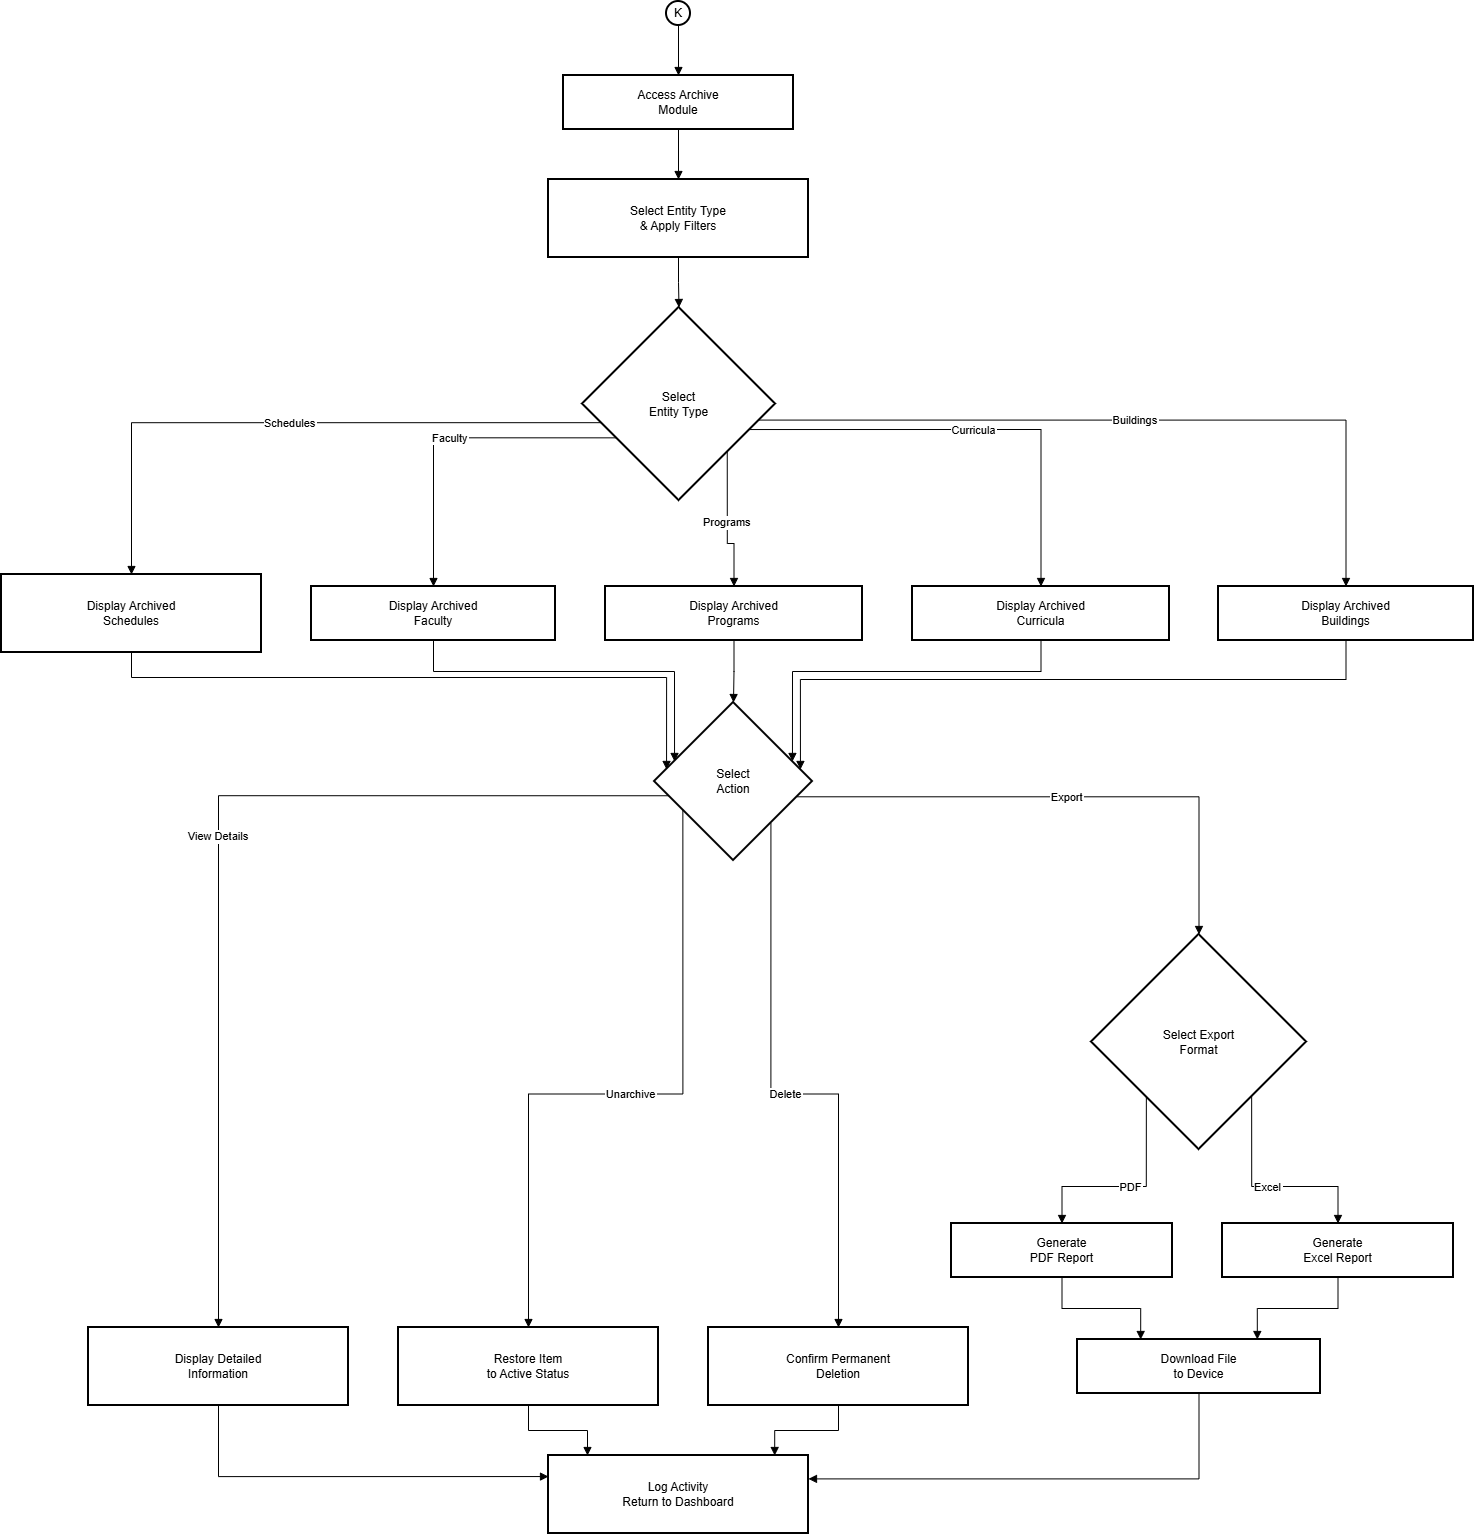

The diagram above was exported from draw.io. Its source (the exported page's mxGraphModel, read from the mxfile embedded in the PNG):
<mxGraphModel dx="1501" dy="868" grid="0" gridSize="10" guides="1" tooltips="1" connect="1" arrows="1" fold="1" page="1" pageScale="1" pageWidth="850" pageHeight="1100" background="#ffffff" math="0" shadow="0">
  <root>
    <mxCell id="0" />
    <mxCell id="1" parent="0" />
    <mxCell id="tBjOJCQz4JF5Mp_9XnNU-1846" parent="1" style="ellipse;aspect=fixed;strokeWidth=2;whiteSpace=wrap;" value="K" vertex="1">
      <mxGeometry height="24" width="24" x="685" y="20" as="geometry" />
    </mxCell>
    <mxCell id="tBjOJCQz4JF5Mp_9XnNU-1847" parent="1" style="whiteSpace=wrap;strokeWidth=2;" value="Access Archive&#10;Module" vertex="1">
      <mxGeometry height="54" width="230" x="582" y="94" as="geometry" />
    </mxCell>
    <mxCell id="tBjOJCQz4JF5Mp_9XnNU-1848" parent="1" style="whiteSpace=wrap;strokeWidth=2;" value="Select Entity Type&#10;&amp; Apply Filters" vertex="1">
      <mxGeometry height="78" width="260" x="567" y="198" as="geometry" />
    </mxCell>
    <mxCell id="tBjOJCQz4JF5Mp_9XnNU-1849" parent="1" style="rhombus;strokeWidth=2;whiteSpace=wrap;" value="Select&#10;Entity Type" vertex="1">
      <mxGeometry height="193" width="193" x="601" y="326" as="geometry" />
    </mxCell>
    <mxCell id="tBjOJCQz4JF5Mp_9XnNU-1850" parent="1" style="whiteSpace=wrap;strokeWidth=2;" value="Display Archived&#10;Schedules" vertex="1">
      <mxGeometry height="78" width="260" x="20" y="593" as="geometry" />
    </mxCell>
    <mxCell id="tBjOJCQz4JF5Mp_9XnNU-1851" parent="1" style="whiteSpace=wrap;strokeWidth=2;" value="Display Archived&#10;Faculty" vertex="1">
      <mxGeometry height="54" width="244" x="330" y="605" as="geometry" />
    </mxCell>
    <mxCell id="tBjOJCQz4JF5Mp_9XnNU-1852" parent="1" style="whiteSpace=wrap;strokeWidth=2;" value="Display Archived&#10;Programs" vertex="1">
      <mxGeometry height="54" width="257" x="624" y="605" as="geometry" />
    </mxCell>
    <mxCell id="tBjOJCQz4JF5Mp_9XnNU-1853" parent="1" style="whiteSpace=wrap;strokeWidth=2;" value="Display Archived&#10;Curricula" vertex="1">
      <mxGeometry height="54" width="257" x="931" y="605" as="geometry" />
    </mxCell>
    <mxCell id="tBjOJCQz4JF5Mp_9XnNU-1854" parent="1" style="whiteSpace=wrap;strokeWidth=2;" value="Display Archived&#10;Buildings" vertex="1">
      <mxGeometry height="54" width="255" x="1237" y="605" as="geometry" />
    </mxCell>
    <mxCell id="tBjOJCQz4JF5Mp_9XnNU-1855" parent="1" style="rhombus;strokeWidth=2;whiteSpace=wrap;" value="Select&#10;Action" vertex="1">
      <mxGeometry height="158" width="158" x="673" y="721" as="geometry" />
    </mxCell>
    <mxCell id="tBjOJCQz4JF5Mp_9XnNU-1856" parent="1" style="whiteSpace=wrap;strokeWidth=2;" value="Display Detailed&#10;Information" vertex="1">
      <mxGeometry height="78" width="260" x="107" y="1346" as="geometry" />
    </mxCell>
    <mxCell id="tBjOJCQz4JF5Mp_9XnNU-1857" parent="1" style="whiteSpace=wrap;strokeWidth=2;" value="Restore Item&#10;to Active Status" vertex="1">
      <mxGeometry height="78" width="260" x="417" y="1346" as="geometry" />
    </mxCell>
    <mxCell id="tBjOJCQz4JF5Mp_9XnNU-1858" parent="1" style="whiteSpace=wrap;strokeWidth=2;" value="Confirm Permanent&#10;Deletion" vertex="1">
      <mxGeometry height="78" width="260" x="727" y="1346" as="geometry" />
    </mxCell>
    <mxCell id="tBjOJCQz4JF5Mp_9XnNU-1859" parent="1" style="rhombus;strokeWidth=2;whiteSpace=wrap;" value="Select Export&#10;Format" vertex="1">
      <mxGeometry height="215" width="215" x="1110" y="953" as="geometry" />
    </mxCell>
    <mxCell id="tBjOJCQz4JF5Mp_9XnNU-1860" parent="1" style="whiteSpace=wrap;strokeWidth=2;" value="Generate&#10;PDF Report" vertex="1">
      <mxGeometry height="54" width="221" x="970" y="1242" as="geometry" />
    </mxCell>
    <mxCell id="tBjOJCQz4JF5Mp_9XnNU-1861" parent="1" style="whiteSpace=wrap;strokeWidth=2;" value="Generate&#10;Excel Report" vertex="1">
      <mxGeometry height="54" width="231" x="1241" y="1242" as="geometry" />
    </mxCell>
    <mxCell id="tBjOJCQz4JF5Mp_9XnNU-1862" parent="1" style="whiteSpace=wrap;strokeWidth=2;" value="Download File&#10;to Device" vertex="1">
      <mxGeometry height="54" width="243" x="1096" y="1358" as="geometry" />
    </mxCell>
    <mxCell id="tBjOJCQz4JF5Mp_9XnNU-1863" parent="1" style="whiteSpace=wrap;strokeWidth=2;" value="Log Activity&#10;Return to Dashboard" vertex="1">
      <mxGeometry height="78" width="260" x="567" y="1474" as="geometry" />
    </mxCell>
    <mxCell id="tBjOJCQz4JF5Mp_9XnNU-1864" edge="1" parent="1" source="tBjOJCQz4JF5Mp_9XnNU-1846" style="startArrow=none;endArrow=block;exitX=0.49;exitY=1.01;entryX=0.5;entryY=0;rounded=0;edgeStyle=orthogonalEdgeStyle;" target="tBjOJCQz4JF5Mp_9XnNU-1847" value="">
      <mxGeometry relative="1" as="geometry" />
    </mxCell>
    <mxCell id="tBjOJCQz4JF5Mp_9XnNU-1865" edge="1" parent="1" source="tBjOJCQz4JF5Mp_9XnNU-1847" style="startArrow=none;endArrow=block;exitX=0.5;exitY=1;entryX=0.5;entryY=0;rounded=0;edgeStyle=orthogonalEdgeStyle;" target="tBjOJCQz4JF5Mp_9XnNU-1848" value="">
      <mxGeometry relative="1" as="geometry" />
    </mxCell>
    <mxCell id="tBjOJCQz4JF5Mp_9XnNU-1866" edge="1" parent="1" source="tBjOJCQz4JF5Mp_9XnNU-1848" style="startArrow=none;endArrow=block;exitX=0.5;exitY=1;entryX=0.5;entryY=0;rounded=0;edgeStyle=orthogonalEdgeStyle;" target="tBjOJCQz4JF5Mp_9XnNU-1849" value="">
      <mxGeometry relative="1" as="geometry" />
    </mxCell>
    <mxCell id="tBjOJCQz4JF5Mp_9XnNU-1867" edge="1" parent="1" source="tBjOJCQz4JF5Mp_9XnNU-1849" style="startArrow=none;endArrow=block;exitX=0;exitY=0.62;entryX=0.5;entryY=0;rounded=0;edgeStyle=orthogonalEdgeStyle;" target="tBjOJCQz4JF5Mp_9XnNU-1850" value="Schedules">
      <mxGeometry relative="1" as="geometry" />
    </mxCell>
    <mxCell id="tBjOJCQz4JF5Mp_9XnNU-1868" edge="1" parent="1" source="tBjOJCQz4JF5Mp_9XnNU-1849" style="startArrow=none;endArrow=block;exitX=0;exitY=0.77;entryX=0.5;entryY=0;rounded=0;edgeStyle=orthogonalEdgeStyle;" target="tBjOJCQz4JF5Mp_9XnNU-1851" value="Faculty">
      <mxGeometry relative="1" as="geometry" />
    </mxCell>
    <mxCell id="tBjOJCQz4JF5Mp_9XnNU-1869" edge="1" parent="1" source="tBjOJCQz4JF5Mp_9XnNU-1849" style="startArrow=none;endArrow=block;exitX=1;exitY=1;entryX=0.5;entryY=0;rounded=0;edgeStyle=orthogonalEdgeStyle;exitDx=0;exitDy=0;" target="tBjOJCQz4JF5Mp_9XnNU-1852" value="Programs">
      <mxGeometry relative="1" as="geometry" />
    </mxCell>
    <mxCell id="tBjOJCQz4JF5Mp_9XnNU-1870" edge="1" parent="1" source="tBjOJCQz4JF5Mp_9XnNU-1849" style="startArrow=none;endArrow=block;exitX=1;exitY=0.68;entryX=0.5;entryY=0;rounded=0;edgeStyle=orthogonalEdgeStyle;" target="tBjOJCQz4JF5Mp_9XnNU-1853" value="Curricula">
      <mxGeometry relative="1" as="geometry" />
    </mxCell>
    <mxCell id="tBjOJCQz4JF5Mp_9XnNU-1871" edge="1" parent="1" source="tBjOJCQz4JF5Mp_9XnNU-1849" style="startArrow=none;endArrow=block;exitX=1;exitY=0.6;entryX=0.5;entryY=0;rounded=0;edgeStyle=orthogonalEdgeStyle;" target="tBjOJCQz4JF5Mp_9XnNU-1854" value="Buildings">
      <mxGeometry relative="1" as="geometry" />
    </mxCell>
    <mxCell id="tBjOJCQz4JF5Mp_9XnNU-1872" edge="1" parent="1" source="tBjOJCQz4JF5Mp_9XnNU-1850" style="startArrow=none;endArrow=block;exitX=0.5;exitY=1;entryX=0;entryY=0.41;rounded=0;edgeStyle=orthogonalEdgeStyle;" target="tBjOJCQz4JF5Mp_9XnNU-1855" value="">
      <mxGeometry relative="1" as="geometry" />
    </mxCell>
    <mxCell id="tBjOJCQz4JF5Mp_9XnNU-1873" edge="1" parent="1" source="tBjOJCQz4JF5Mp_9XnNU-1851" style="startArrow=none;endArrow=block;exitX=0.5;exitY=1;entryX=0;entryY=0.33;rounded=0;edgeStyle=orthogonalEdgeStyle;" target="tBjOJCQz4JF5Mp_9XnNU-1855" value="">
      <mxGeometry relative="1" as="geometry" />
    </mxCell>
    <mxCell id="tBjOJCQz4JF5Mp_9XnNU-1874" edge="1" parent="1" source="tBjOJCQz4JF5Mp_9XnNU-1852" style="startArrow=none;endArrow=block;exitX=0.5;exitY=1;entryX=0.5;entryY=0;rounded=0;edgeStyle=orthogonalEdgeStyle;" target="tBjOJCQz4JF5Mp_9XnNU-1855" value="">
      <mxGeometry relative="1" as="geometry" />
    </mxCell>
    <mxCell id="tBjOJCQz4JF5Mp_9XnNU-1875" edge="1" parent="1" source="tBjOJCQz4JF5Mp_9XnNU-1853" style="startArrow=none;endArrow=block;exitX=0.5;exitY=1;entryX=1;entryY=0.33;rounded=0;edgeStyle=orthogonalEdgeStyle;" target="tBjOJCQz4JF5Mp_9XnNU-1855" value="">
      <mxGeometry relative="1" as="geometry" />
    </mxCell>
    <mxCell id="tBjOJCQz4JF5Mp_9XnNU-1876" edge="1" parent="1" source="tBjOJCQz4JF5Mp_9XnNU-1854" style="startArrow=none;endArrow=block;exitX=0.5;exitY=1;entryX=1;entryY=0.41;rounded=0;edgeStyle=orthogonalEdgeStyle;" target="tBjOJCQz4JF5Mp_9XnNU-1855" value="">
      <mxGeometry relative="1" as="geometry">
        <Array as="points">
          <mxPoint x="1364" y="698" />
          <mxPoint x="819" y="698" />
        </Array>
      </mxGeometry>
    </mxCell>
    <mxCell id="tBjOJCQz4JF5Mp_9XnNU-1877" edge="1" parent="1" source="tBjOJCQz4JF5Mp_9XnNU-1855" style="startArrow=none;endArrow=block;exitX=0;exitY=0.61;entryX=0.5;entryY=0;rounded=0;edgeStyle=orthogonalEdgeStyle;" target="tBjOJCQz4JF5Mp_9XnNU-1856" value="View Details">
      <mxGeometry relative="1" as="geometry" />
    </mxCell>
    <mxCell id="tBjOJCQz4JF5Mp_9XnNU-1878" edge="1" parent="1" source="tBjOJCQz4JF5Mp_9XnNU-1855" style="startArrow=none;endArrow=block;exitX=0;exitY=0.78;entryX=0.5;entryY=0;rounded=0;edgeStyle=orthogonalEdgeStyle;" target="tBjOJCQz4JF5Mp_9XnNU-1857" value="Unarchive">
      <mxGeometry relative="1" as="geometry" />
    </mxCell>
    <mxCell id="tBjOJCQz4JF5Mp_9XnNU-1879" edge="1" parent="1" source="tBjOJCQz4JF5Mp_9XnNU-1855" style="startArrow=none;endArrow=block;exitX=0.95;exitY=1;entryX=0.5;entryY=0;rounded=0;edgeStyle=orthogonalEdgeStyle;" target="tBjOJCQz4JF5Mp_9XnNU-1858" value="Delete">
      <mxGeometry relative="1" as="geometry" />
    </mxCell>
    <mxCell id="tBjOJCQz4JF5Mp_9XnNU-1880" edge="1" parent="1" source="tBjOJCQz4JF5Mp_9XnNU-1855" style="startArrow=none;endArrow=block;exitX=1;exitY=0.62;entryX=0.5;entryY=0;rounded=0;edgeStyle=orthogonalEdgeStyle;" target="tBjOJCQz4JF5Mp_9XnNU-1859" value="Export">
      <mxGeometry relative="1" as="geometry" />
    </mxCell>
    <mxCell id="tBjOJCQz4JF5Mp_9XnNU-1881" edge="1" parent="1" source="tBjOJCQz4JF5Mp_9XnNU-1859" style="startArrow=none;endArrow=block;exitX=0.02;exitY=1;entryX=0.5;entryY=0;rounded=0;edgeStyle=orthogonalEdgeStyle;" target="tBjOJCQz4JF5Mp_9XnNU-1860" value="PDF">
      <mxGeometry relative="1" as="geometry" />
    </mxCell>
    <mxCell id="tBjOJCQz4JF5Mp_9XnNU-1882" edge="1" parent="1" source="tBjOJCQz4JF5Mp_9XnNU-1859" style="startArrow=none;endArrow=block;exitX=0.98;exitY=1;entryX=0.5;entryY=0;rounded=0;edgeStyle=orthogonalEdgeStyle;" target="tBjOJCQz4JF5Mp_9XnNU-1861" value="Excel">
      <mxGeometry relative="1" as="geometry" />
    </mxCell>
    <mxCell id="tBjOJCQz4JF5Mp_9XnNU-1883" edge="1" parent="1" source="tBjOJCQz4JF5Mp_9XnNU-1860" style="startArrow=none;endArrow=block;exitX=0.5;exitY=1;entryX=0.26;entryY=0;rounded=0;edgeStyle=orthogonalEdgeStyle;" target="tBjOJCQz4JF5Mp_9XnNU-1862" value="">
      <mxGeometry relative="1" as="geometry" />
    </mxCell>
    <mxCell id="tBjOJCQz4JF5Mp_9XnNU-1884" edge="1" parent="1" source="tBjOJCQz4JF5Mp_9XnNU-1861" style="startArrow=none;endArrow=block;exitX=0.5;exitY=1;entryX=0.74;entryY=0;rounded=0;edgeStyle=orthogonalEdgeStyle;" target="tBjOJCQz4JF5Mp_9XnNU-1862" value="">
      <mxGeometry relative="1" as="geometry" />
    </mxCell>
    <mxCell id="tBjOJCQz4JF5Mp_9XnNU-1885" edge="1" parent="1" source="tBjOJCQz4JF5Mp_9XnNU-1856" style="startArrow=none;endArrow=block;exitX=0.5;exitY=1;entryX=0;entryY=0.27;rounded=0;edgeStyle=orthogonalEdgeStyle;" target="tBjOJCQz4JF5Mp_9XnNU-1863" value="">
      <mxGeometry relative="1" as="geometry" />
    </mxCell>
    <mxCell id="tBjOJCQz4JF5Mp_9XnNU-1886" edge="1" parent="1" source="tBjOJCQz4JF5Mp_9XnNU-1857" style="startArrow=none;endArrow=block;exitX=0.5;exitY=1;entryX=0.15;entryY=0;rounded=0;edgeStyle=orthogonalEdgeStyle;" target="tBjOJCQz4JF5Mp_9XnNU-1863" value="">
      <mxGeometry relative="1" as="geometry" />
    </mxCell>
    <mxCell id="tBjOJCQz4JF5Mp_9XnNU-1887" edge="1" parent="1" source="tBjOJCQz4JF5Mp_9XnNU-1858" style="startArrow=none;endArrow=block;exitX=0.5;exitY=1;entryX=0.87;entryY=0;rounded=0;edgeStyle=orthogonalEdgeStyle;" target="tBjOJCQz4JF5Mp_9XnNU-1863" value="">
      <mxGeometry relative="1" as="geometry" />
    </mxCell>
    <mxCell id="tBjOJCQz4JF5Mp_9XnNU-1888" edge="1" parent="1" source="tBjOJCQz4JF5Mp_9XnNU-1862" style="startArrow=none;endArrow=block;exitX=0.5;exitY=1;entryX=1;entryY=0.3;rounded=0;edgeStyle=orthogonalEdgeStyle;" target="tBjOJCQz4JF5Mp_9XnNU-1863" value="">
      <mxGeometry relative="1" as="geometry" />
    </mxCell>
  </root>
</mxGraphModel>